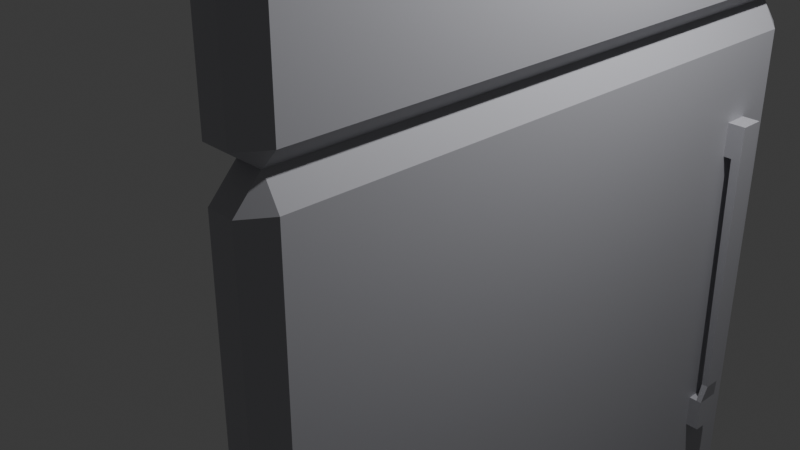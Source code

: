 # Source: fridgeDoor.blend  (saved by Blender 4.5.91; exported with 4.5.12 LTS)
import bpy
from mathutils import Matrix  # noqa: F401  (used for matrix-valued properties, if any)

bpy.ops.wm.read_factory_settings(use_empty=True)
scene = bpy.context.scene
scene.name = 'Scene'

# ---- collections
col_collection = bpy.data.collections.new('Collection'); scene.collection.children.link(col_collection)

# ---- materials (node trees are filled in below, after node groups)
mat_material = bpy.data.materials.new('Material')
mat_material.alpha_threshold = 0.0
mat_material.use_transparent_shadow = False
mat_material.roughness = 0.5
mat_material.line_color = (0.0, 0.0, 0.0, 1.0)

# ---- material node trees
mat_material.use_nodes = True; mat_material.node_tree.nodes.clear()
_N = mat_material.node_tree.nodes; _L = mat_material.node_tree.links
n0 = _N.new('ShaderNodeOutputMaterial'); n0.name = 'Material Output'; n0.location = (300, 300)
n1 = _N.new('ShaderNodeBsdfPrincipled'); n1.name = 'Principled BSDF'; n1.location = (10, 300)
n1.inputs[0].default_value = (0.4876, 0.4882, 0.526, 1.0)
n1.inputs[3].default_value = 1.45
_L.new(n1.outputs[0], n0.inputs[0])
n0.is_active_output = True

# ---- world
world_world = bpy.data.worlds.new('World'); scene.world = world_world
world_world.use_nodes = True; world_world.node_tree.nodes.clear()
_N = world_world.node_tree.nodes; _L = world_world.node_tree.links
n0 = _N.new('ShaderNodeOutputWorld'); n0.name = 'World Output'; n0.location = (300, 300)
n1 = _N.new('ShaderNodeBackground'); n1.name = 'Background'; n1.location = (10, 300)
n1.inputs[0].default_value = (0.05088, 0.05088, 0.05088, 1.0)
_L.new(n1.outputs[0], n0.inputs[0])
n0.is_active_output = True
world_world.color = (0.05088, 0.05088, 0.05088)
world_world.sun_shadow_jitter_overblur = 0.0

# ---- cameras
cam_camera = bpy.data.cameras.new('Camera')
cam_camera.clip_end = 100.0
cam_camera.ortho_scale = 7.314

# ---- lights
light_light = bpy.data.lights.new('Light', 'POINT')
light_light.energy = 1000.0
light_light.shadow_soft_size = 0.1

# ---- meshes
me_cube = bpy.data.meshes.new('Cube')
me_cube.from_pydata([(0.9222, 1.0, 0.9222), (0.9222, 0.9222, 1.0), (1.0, -0.73, -0.1793), (0.9222, 0.9222, -1.0), (0.9222, 1.0, -0.9222), (1.0, -0.73, -0.2764), (1.0, -0.8077, -0.1793), (0.9222, -0.9222, 1.0), (0.9222, -1.0, 0.9222), (1.0, -0.8077, -0.2764), (0.9222, -1.0, -0.9222), (0.9222, -0.9222, -1.0), (0.7961, 0.9222, -1.0), (0.7961, -1.0, -0.9222), (0.7961, -0.9222, 1.0), (0.7961, 1.0, 0.9222), (0.7961, 1.0, -0.9222), (0.7961, -1.0, 0.9222), (0.7961, -0.9222, -1.0), (0.7961, 0.9222, 1.0), (1.0, 0.9222, 0.9222), (1.0, 0.9222, -0.9222), (1.0, -0.9222, -0.9222), (1.0, -0.9222, 0.9222), (1.0, -0.73, 0.7019), (1.0, -0.73, 0.6048), (1.0, -0.8077, 0.7019), (1.0, -0.8077, 0.6048), (1.039, -0.73, -0.1793), (1.039, -0.73, -0.2764), (1.039, -0.8077, -0.2764), (1.039, -0.8077, -0.1793), (1.039, -0.73, 0.7019), (1.039, -0.73, 0.6048), (1.039, -0.8077, 0.6048), (1.039, -0.8077, 0.7019), (1.087, -0.73, 0.7019), (1.087, -0.73, 0.6048), (1.087, -0.8077, 0.6048), (1.087, -0.8077, 0.7019), (1.066, -0.73, -0.1793), (1.066, -0.73, -0.2764), (1.066, -0.8077, -0.2764), (1.066, -0.8077, -0.1793), (1.046, -0.7955, -0.1232), (1.046, -0.7422, -0.1232), (1.08, -0.7955, -0.1232), (1.08, -0.7422, -0.1232), (0.9222, 1.0, 2.26), (0.9222, 0.9222, 2.311), (1.0, -0.73, 1.536), (0.9222, 0.9222, 0.9969), (0.9222, 1.0, 1.048), (1.0, -0.73, 1.472), (1.0, -0.8077, 1.536), (0.9222, -0.9222, 2.311), (0.9222, -1.0, 2.26), (1.0, -0.8077, 1.472), (0.9222, -1.0, 1.048), (0.9222, -0.9222, 0.9969), (0.7961, 0.9222, 0.9969), (0.7961, -1.0, 1.048), (0.7961, -0.9222, 2.311), (0.7961, 1.0, 2.26), (0.7961, 1.0, 1.048), (0.7961, -1.0, 2.26), (0.7961, -0.9222, 0.9969), (0.7961, 0.9222, 2.311), (1.0, 0.9222, 2.26), (1.0, 0.9222, 1.048), (1.0, -0.9222, 1.048), (1.0, -0.9222, 2.26), (1.0, -0.73, 2.115), (1.0, -0.73, 2.051), (1.0, -0.8077, 2.115), (1.0, -0.8077, 2.051), (1.039, -0.73, 1.536), (1.039, -0.73, 1.472), (1.039, -0.8077, 1.472), (1.039, -0.8077, 1.536), (1.039, -0.73, 2.115), (1.039, -0.73, 2.051), (1.039, -0.8077, 2.051), (1.039, -0.8077, 2.115), (1.087, -0.73, 2.115), (1.087, -0.73, 2.051), (1.087, -0.8077, 2.051), (1.087, -0.8077, 2.115), (1.066, -0.73, 1.536), (1.066, -0.73, 1.472), (1.066, -0.8077, 1.472), (1.066, -0.8077, 1.536), (1.046, -0.7955, 1.573), (1.046, -0.7422, 1.573), (1.08, -0.7955, 1.573), (1.08, -0.7422, 1.573)], [], [(12, 3, 11, 18), (25, 24, 32, 33), (0, 1, 20), (3, 4, 21), (23, 7, 8), (22, 10, 11), (20, 21, 4, 0), (8, 10, 22, 23), (1, 7, 23, 20), (18, 11, 10, 13), (19, 1, 0, 15), (11, 3, 21, 22), (16, 15, 0, 4), (10, 8, 17, 13), (1, 19, 14, 7), (3, 12, 16, 4), (7, 14, 17, 8), (2, 5, 21, 20), (9, 6, 23, 22), (6, 2, 20, 23), (5, 9, 22, 21), (24, 26, 35, 32), (33, 37, 47, 45), (2, 6, 31, 28), (27, 25, 33, 34), (5, 2, 28, 29), (26, 27, 34, 35), (9, 5, 29, 30), (6, 9, 30, 31), (37, 36, 39, 38), (35, 34, 38, 39), (32, 35, 39, 36), (33, 32, 36, 37), (34, 33, 45, 44), (38, 34, 44, 46), (37, 38, 46, 47), (40, 28, 45, 47), (40, 43, 42, 41), (29, 28, 40, 41), (30, 29, 41, 42), (31, 30, 42, 43), (45, 44, 46, 47), (28, 31, 44, 45), (31, 43, 46, 44), (43, 40, 47, 46), (60, 51, 59, 66), (73, 72, 80, 81), (48, 49, 68), (51, 52, 69), (71, 55, 56), (70, 58, 59), (68, 69, 52, 48), (56, 58, 70, 71), (49, 55, 71, 68), (66, 59, 58, 61), (67, 49, 48, 63), (59, 51, 69, 70), (64, 63, 48, 52), (58, 56, 65, 61), (49, 67, 62, 55), (51, 60, 64, 52), (55, 62, 65, 56), (50, 53, 69, 68), (57, 54, 71, 70), (54, 50, 68, 71), (53, 57, 70, 69), (72, 74, 83, 80), (81, 85, 95, 93), (50, 54, 79, 76), (75, 73, 81, 82), (53, 50, 76, 77), (74, 75, 82, 83), (57, 53, 77, 78), (54, 57, 78, 79), (85, 84, 87, 86), (83, 82, 86, 87), (80, 83, 87, 84), (81, 80, 84, 85), (82, 81, 93, 92), (86, 82, 92, 94), (85, 86, 94, 95), (88, 76, 93, 95), (88, 91, 90, 89), (77, 76, 88, 89), (78, 77, 89, 90), (79, 78, 90, 91), (93, 92, 94, 95), (76, 79, 92, 93), (79, 91, 94, 92), (91, 88, 95, 94), (14, 61, 65, 62, 67, 63, 64, 19), (13, 17, 66, 19, 15, 16, 12, 18)])
_uv = me_cube.uv_layers.new(name='UVMap')
_uv.uv.foreach_set('vector', [0.3495, 0.5097, 0.3653, 0.5097, 0.3653, 0.7403, 0.3495, 0.7403, 0.0, 0.0, 0.0, 0.0, 0.0, 0.0, 0.0, 0.0, 0.6153, 0.4903, 0.625, 0.4903, 0.6153, 0.5, 0.3653, 0.5097, 0.3653, 0.5, 0.375, 0.5097, 0.6153, 0.75, 0.625, 0.7597, 0.6153, 0.7597, 0.375, 0.7403, 0.3653, 0.75, 0.3653, 0.7403, 0.6153, 0.5097, 0.3847, 0.5097, 0.3847, 0.4903, 0.6153, 0.4903, 0.6153, 0.7597, 0.3847, 0.7597, 0.3847, 0.7403, 0.6153, 0.7403, 0.6347, 0.5097, 0.6347, 0.7403, 0.6153, 0.7403, 0.6153, 0.5097, 0.3495, 0.7403, 0.3653, 0.7403, 0.3653, 0.75, 0.3495, 0.75, 0.625, 0.4745, 0.625, 0.4903, 0.6153, 0.4903, 0.6153, 0.4745, 0.3653, 0.7403, 0.3653, 0.5097, 0.3847, 0.5097, 0.3847, 0.7403, 0.3847, 0.4745, 0.6153, 0.4745, 0.6153, 0.4903, 0.3847, 0.4903, 0.3847, 0.7597, 0.6153, 0.7597, 0.6153, 0.7755, 0.3847, 0.7755, 0.6347, 0.5097, 0.6505, 0.5097, 0.6505, 0.7403, 0.6347, 0.7403, 0.3653, 0.5097, 0.3495, 0.5097, 0.3495, 0.5, 0.3653, 0.5, 0.625, 0.7597, 0.625, 0.7755, 0.6153, 0.7755, 0.6153, 0.7597, 0.5249, 0.6001, 0.4751, 0.6001, 0.3847, 0.5097, 0.6153, 0.5097, 0.4751, 0.6499, 0.5249, 0.6499, 0.6153, 0.7403, 0.3847, 0.7403, 0.5249, 0.6499, 0.5249, 0.6001, 0.6153, 0.5097, 0.6153, 0.7403, 0.4751, 0.6001, 0.4751, 0.6499, 0.3847, 0.7403, 0.3847, 0.5097, 0.0, 0.0, 0.0, 0.0, 0.0, 0.0, 0.0, 0.0, 0.0, 0.0, 0.0, 0.0, 0.0, 0.0, 0.0, 0.0, 0.5249, 0.6001, 0.5249, 0.6499, 0.5249, 0.6499, 0.5249, 0.6001, 0.0, 0.0, 0.0, 0.0, 0.0, 0.0, 0.0, 0.0, 0.4751, 0.6001, 0.5249, 0.6001, 0.5249, 0.6001, 0.4751, 0.6001, 0.0, 0.0, 0.0, 0.0, 0.0, 0.0, 0.0, 0.0, 0.4751, 0.6499, 0.4751, 0.6001, 0.4751, 0.6001, 0.4751, 0.6499, 0.5249, 0.6499, 0.4751, 0.6499, 0.4751, 0.6499, 0.5249, 0.6499, 0.4751, 0.6001, 0.5249, 0.6001, 0.5249, 0.6499, 0.4751, 0.6499, 0.0, 0.0, 0.0, 0.0, 0.0, 0.0, 0.0, 0.0, 0.0, 0.0, 0.0, 0.0, 0.0, 0.0, 0.0, 0.0, 0.0, 0.0, 0.0, 0.0, 0.0, 0.0, 0.0, 0.0, 0.0, 0.0, 0.0, 0.0, 0.0, 0.0, 0.0, 0.0, 0.0, 0.0, 0.0, 0.0, 0.0, 0.0, 0.0, 0.0, 0.4751, 0.6001, 0.4751, 0.6499, 0.4751, 0.6499, 0.4751, 0.6001, 0.5249, 0.6001, 0.5249, 0.6001, 0.5249, 0.6001, 0.5249, 0.6001, 0.5249, 0.6001, 0.5249, 0.6499, 0.4751, 0.6499, 0.4751, 0.6001, 0.4751, 0.6001, 0.5249, 0.6001, 0.5249, 0.6001, 0.4751, 0.6001, 0.4751, 0.6499, 0.4751, 0.6001, 0.4751, 0.6001, 0.4751, 0.6499, 0.5249, 0.6499, 0.4751, 0.6499, 0.4751, 0.6499, 0.5249, 0.6499, 0.5249, 0.6001, 0.5249, 0.6499, 0.5249, 0.6499, 0.5249, 0.6001, 0.5249, 0.6001, 0.5249, 0.6499, 0.5249, 0.6499, 0.5249, 0.6001, 0.5249, 0.6499, 0.5249, 0.6499, 0.5249, 0.6499, 0.5249, 0.6499, 0.5249, 0.6499, 0.5249, 0.6001, 0.5249, 0.6001, 0.5249, 0.6499, 0.3495, 0.5097, 0.3653, 0.5097, 0.3653, 0.7403, 0.3495, 0.7403, 0.0, 0.0, 0.0, 0.0, 0.0, 0.0, 0.0, 0.0, 0.6153, 0.4903, 0.625, 0.4903, 0.6153, 0.5, 0.3653, 0.5097, 0.3653, 0.5, 0.375, 0.5097, 0.6153, 0.75, 0.625, 0.7597, 0.6153, 0.7597, 0.375, 0.7403, 0.3653, 0.75, 0.3653, 0.7403, 0.6153, 0.5097, 0.3847, 0.5097, 0.3847, 0.4903, 0.6153, 0.4903, 0.6153, 0.7597, 0.3847, 0.7597, 0.3847, 0.7403, 0.6153, 0.7403, 0.6347, 0.5097, 0.6347, 0.7403, 0.6153, 0.7403, 0.6153, 0.5097, 0.3495, 0.7403, 0.3653, 0.7403, 0.3653, 0.75, 0.3495, 0.75, 0.625, 0.4745, 0.625, 0.4903, 0.6153, 0.4903, 0.6153, 0.4745, 0.3653, 0.7403, 0.3653, 0.5097, 0.3847, 0.5097, 0.3847, 0.7403, 0.3847, 0.4745, 0.6153, 0.4745, 0.6153, 0.4903, 0.3847, 0.4903, 0.3847, 0.7597, 0.6153, 0.7597, 0.6153, 0.7755, 0.3847, 0.7755, 0.6347, 0.5097, 0.6505, 0.5097, 0.6505, 0.7403, 0.6347, 0.7403, 0.3653, 0.5097, 0.3495, 0.5097, 0.3495, 0.5, 0.3653, 0.5, 0.625, 0.7597, 0.625, 0.7755, 0.6153, 0.7755, 0.6153, 0.7597, 0.5249, 0.6001, 0.4751, 0.6001, 0.3847, 0.5097, 0.6153, 0.5097, 0.4751, 0.6499, 0.5249, 0.6499, 0.6153, 0.7403, 0.3847, 0.7403, 0.5249, 0.6499, 0.5249, 0.6001, 0.6153, 0.5097, 0.6153, 0.7403, 0.4751, 0.6001, 0.4751, 0.6499, 0.3847, 0.7403, 0.3847, 0.5097, 0.0, 0.0, 0.0, 0.0, 0.0, 0.0, 0.0, 0.0, 0.0, 0.0, 0.0, 0.0, 0.0, 0.0, 0.0, 0.0, 0.5249, 0.6001, 0.5249, 0.6499, 0.5249, 0.6499, 0.5249, 0.6001, 0.0, 0.0, 0.0, 0.0, 0.0, 0.0, 0.0, 0.0, 0.4751, 0.6001, 0.5249, 0.6001, 0.5249, 0.6001, 0.4751, 0.6001, 0.0, 0.0, 0.0, 0.0, 0.0, 0.0, 0.0, 0.0, 0.4751, 0.6499, 0.4751, 0.6001, 0.4751, 0.6001, 0.4751, 0.6499, 0.5249, 0.6499, 0.4751, 0.6499, 0.4751, 0.6499, 0.5249, 0.6499, 0.4751, 0.6001, 0.5249, 0.6001, 0.5249, 0.6499, 0.4751, 0.6499, 0.0, 0.0, 0.0, 0.0, 0.0, 0.0, 0.0, 0.0, 0.0, 0.0, 0.0, 0.0, 0.0, 0.0, 0.0, 0.0, 0.0, 0.0, 0.0, 0.0, 0.0, 0.0, 0.0, 0.0, 0.0, 0.0, 0.0, 0.0, 0.0, 0.0, 0.0, 0.0, 0.0, 0.0, 0.0, 0.0, 0.0, 0.0, 0.0, 0.0, 0.4751, 0.6001, 0.4751, 0.6499, 0.4751, 0.6499, 0.4751, 0.6001, 0.5249, 0.6001, 0.5249, 0.6001, 0.5249, 0.6001, 0.5249, 0.6001, 0.5249, 0.6001, 0.5249, 0.6499, 0.4751, 0.6499, 0.4751, 0.6001, 0.4751, 0.6001, 0.5249, 0.6001, 0.5249, 0.6001, 0.4751, 0.6001, 0.4751, 0.6499, 0.4751, 0.6001, 0.4751, 0.6001, 0.4751, 0.6499, 0.5249, 0.6499, 0.4751, 0.6499, 0.4751, 0.6499, 0.5249, 0.6499, 0.5249, 0.6001, 0.5249, 0.6499, 0.5249, 0.6499, 0.5249, 0.6001, 0.5249, 0.6001, 0.5249, 0.6499, 0.5249, 0.6499, 0.5249, 0.6001, 0.5249, 0.6499, 0.5249, 0.6499, 0.5249, 0.6499, 0.5249, 0.6499, 0.5249, 0.6499, 0.5249, 0.6001, 0.5249, 0.6001, 0.5249, 0.6499, 0.6505, 0.7403, 0.3847, 0.7755, 0.6153, 0.7755, 0.625, 0.7755, 0.6505, 0.5097, 0.6153, 0.4745, 0.3847, 0.4745, 0.6505, 0.5097, 0.3495, 0.75, 0.6153, 0.7755, 0.0, 0.0, 0.625, 0.4745, 0.6153, 0.4745, 0.3495, 0.5, 0.3495, 0.5097, 0.3495, 0.7403])
me_cube.materials.append(mat_material)
me_cube.use_mirror_vertex_groups = False
me_cube.update()

# ---- objects
ob_cube = bpy.data.objects.new('Cube', me_cube)
ob_light = bpy.data.objects.new('Light', light_light)
ob_camera = bpy.data.objects.new('Camera', cam_camera)

# ---- transforms, parenting, visibility, modifiers, constraints
ob_cube.location = (0.0, 0.0, -1.607)
ob_cube.rotation_euler = (3.142, -0.0, 0.0)
ob_cube.scale = (2.139, 3.327, -3.707)
ob_cube.lock_rotations_4d = False
ob_cube.empty_display_type = 'ARROWS'
ob_cube.lineart.crease_threshold = 0.0
_m = ob_cube.modifiers.new('Solidify', 'SOLIDIFY')
_m.thickness = 0.02
ob_light.location = (4.076, 1.005, 5.904)
ob_light.rotation_euler = (0.6503, 0.05522, 1.866)
ob_light.lock_rotations_4d = False
ob_light.empty_display_type = 'ARROWS'
ob_light.color = (0.0, 0.0, 0.0, 0.0)
ob_light.lineart.crease_threshold = 0.0
ob_camera.location = (7.359, -6.926, 4.958)
ob_camera.rotation_euler = (1.109, 0.0, 0.8149)
ob_camera.lock_rotations_4d = False
ob_camera.empty_display_type = 'ARROWS'
ob_camera.color = (0.0, 0.0, 0.0, 0.0)
ob_camera.display_type = 'WIRE'
ob_camera.lineart.crease_threshold = 0.0

# ---- collection membership
col_collection.objects.link(ob_cube)
col_collection.objects.link(ob_light)
col_collection.objects.link(ob_camera)

# ---- scene / render settings (as saved in the file)
scene.camera = ob_camera
scene.frame_start = 1; scene.frame_end = 250; scene.frame_set(1)
scene.render.engine = 'BLENDER_EEVEE_NEXT'
bpy.context.view_layer.update()
